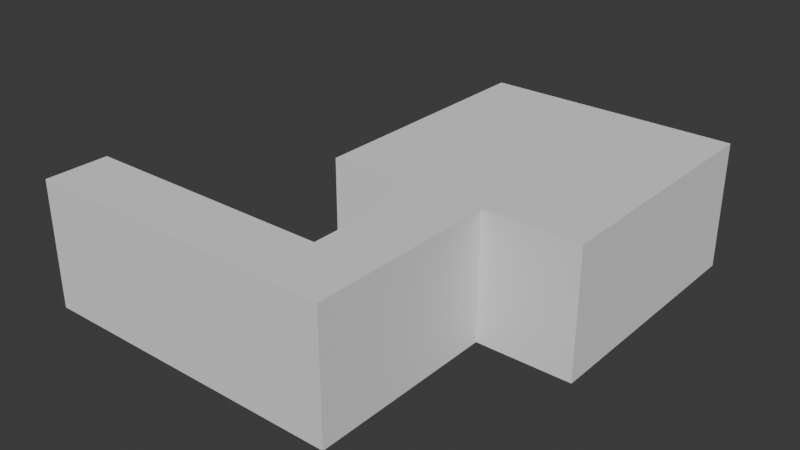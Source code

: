 # Source: c2_m1-new.blend  (saved by Blender 4.1.24; exported with 4.5.12 LTS)
import bpy
from mathutils import Matrix  # noqa: F401  (used for matrix-valued properties, if any)

bpy.ops.wm.read_factory_settings(use_empty=True)
scene = bpy.context.scene
scene.name = 'Scene'

# ---- collections
col_collection = bpy.data.collections.new('Collection'); scene.collection.children.link(col_collection)

# ---- world
world_world = bpy.data.worlds.new('World'); scene.world = world_world
world_world.use_nodes = True; world_world.node_tree.nodes.clear()
_N = world_world.node_tree.nodes; _L = world_world.node_tree.links
n0 = _N.new('ShaderNodeOutputWorld'); n0.name = 'World Output'; n0.location = (300, 300)
n1 = _N.new('ShaderNodeBackground'); n1.name = 'Background'; n1.location = (10, 300)
n1.inputs[0].default_value = (0.05088, 0.05088, 0.05088, 1.0)
_L.new(n1.outputs[0], n0.inputs[0])
n0.is_active_output = True
world_world.color = (0.05088, 0.05088, 0.05088)
world_world.use_sun_shadow = False
world_world.sun_shadow_jitter_overblur = 0.0

# ---- meshes
me_cube_001 = bpy.data.meshes.new('Cube.001')
me_cube_001.from_pydata([(0.0, 0.0, -2.5), (0.0, 0.0, 7.5), (0.0, 5.0, -2.5), (0.0, 5.0, 7.5), (5.0, 0.0, -2.5), (5.0, 0.0, 7.5), (5.0, 5.0, -2.5), (5.0, 5.0, 7.5), (20.0, 5.0, 7.5), (20.0, 5.0, -2.5), (20.0, 0.0, -2.5), (20.0, 0.0, 7.5), (25.0, 5.0, 7.5), (25.0, 5.0, -2.5), (25.0, 0.0, -2.5), (25.0, 0.0, 7.5), (20.0, 15.0, 7.5), (20.0, 15.0, -2.5), (25.0, 15.0, 7.5), (25.0, 15.0, -2.5), (12.5, 15.0, 7.5), (12.5, 15.0, -2.5), (32.5, 15.0, 7.5), (32.5, 15.0, -2.5), (12.5, 35.0, 7.5), (12.5, 35.0, -2.5), (32.5, 35.0, 7.5), (32.5, 35.0, -2.5)], [], [(0, 1, 3, 2), (2, 3, 7, 6), (7, 5, 11, 8), (4, 5, 1, 0), (2, 6, 4, 0), (7, 3, 1, 5), (11, 10, 14, 15), (6, 7, 8, 9), (5, 4, 10, 11), (4, 6, 9, 10), (13, 12, 15, 14), (10, 9, 13, 14), (8, 11, 15, 12), (13, 9, 17, 19), (19, 17, 21, 23), (12, 13, 19, 18), (8, 12, 18, 16), (9, 8, 16, 17), (20, 22, 26, 24), (17, 16, 20, 21), (16, 18, 22, 20), (18, 19, 23, 22), (25, 24, 26, 27), (22, 23, 27, 26), (23, 21, 25, 27), (21, 20, 24, 25)])
_uv = me_cube_001.uv_layers.new(name='UVMap')
_uv.uv.foreach_set('vector', [0.375, 0.0, 0.625, 0.0, 0.625, 0.25, 0.375, 0.25, 0.375, 0.25, 0.625, 0.25, 0.625, 0.5, 0.375, 0.5, 0.625, 0.5, 0.625, 0.75, 0.625, 0.75, 0.625, 0.5, 0.375, 0.75, 0.625, 0.75, 0.625, 1.0, 0.375, 1.0, 0.125, 0.5, 0.375, 0.5, 0.375, 0.75, 0.125, 0.75, 0.625, 0.5, 0.875, 0.5, 0.875, 0.75, 0.625, 0.75, 0.625, 0.75, 0.375, 0.75, 0.375, 0.75, 0.625, 0.75, 0.375, 0.5, 0.625, 0.5, 0.625, 0.5, 0.375, 0.5, 0.625, 0.75, 0.375, 0.75, 0.375, 0.75, 0.625, 0.75, 0.375, 0.75, 0.375, 0.5, 0.375, 0.5, 0.375, 0.75, 0.375, 0.5, 0.625, 0.5, 0.625, 0.75, 0.375, 0.75, 0.375, 0.75, 0.375, 0.5, 0.375, 0.5, 0.375, 0.75, 0.625, 0.5, 0.625, 0.75, 0.625, 0.75, 0.625, 0.5, 0.375, 0.5, 0.375, 0.5, 0.375, 0.5, 0.375, 0.5, 0.375, 0.5, 0.375, 0.5, 0.375, 0.5, 0.375, 0.5, 0.625, 0.5, 0.375, 0.5, 0.375, 0.5, 0.625, 0.5, 0.625, 0.5, 0.625, 0.5, 0.625, 0.5, 0.625, 0.5, 0.375, 0.5, 0.625, 0.5, 0.625, 0.5, 0.375, 0.5, 0.625, 0.5, 0.625, 0.5, 0.625, 0.5, 0.625, 0.5, 0.375, 0.5, 0.625, 0.5, 0.625, 0.5, 0.375, 0.5, 0.625, 0.5, 0.625, 0.5, 0.625, 0.5, 0.625, 0.5, 0.625, 0.5, 0.375, 0.5, 0.375, 0.5, 0.625, 0.5, 0.375, 0.5, 0.625, 0.5, 0.625, 0.5, 0.375, 0.5, 0.625, 0.5, 0.375, 0.5, 0.375, 0.5, 0.625, 0.5, 0.375, 0.5, 0.375, 0.5, 0.375, 0.5, 0.375, 0.5, 0.375, 0.5, 0.625, 0.5, 0.625, 0.5, 0.375, 0.5])
me_cube_001.update()

# ---- objects
ob_level = bpy.data.objects.new('Level', me_cube_001)

# ---- transforms, parenting, visibility, modifiers, constraints
ob_level.location = (0.0, 0.0, 1.0)

# ---- collection membership
col_collection.objects.link(ob_level)

# ---- scene / render settings (as saved in the file)
scene.frame_start = 1; scene.frame_end = 250; scene.frame_set(1)
scene.render.engine = 'BLENDER_EEVEE_NEXT'
scene.cycles.sampling_pattern = 'TABULATED_SOBOL'
scene.eevee.ray_tracing_options.trace_max_roughness = 0.0
bpy.context.view_layer.update()

# ---- added for rendering (the .blend has no active camera and no usable light): camera, sun
cam_auto = bpy.data.cameras.new('AutoCamera')
cam_auto.lens = 50.0
cam_auto.sensor_width = 36.0
cam_auto.clip_end = 1000.0
ob_auto_camera = bpy.data.objects.new('AutoCamera', cam_auto)
scene.collection.objects.link(ob_auto_camera)
ob_auto_camera.location = (61.3992, -36.679, 39.6193)
ob_auto_camera.rotation_euler = (1.09748, -7.21219e-08, 0.694738)
scene.camera = ob_auto_camera
light_auto_sun = bpy.data.lights.new('AutoSun', 'SUN')
light_auto_sun.energy = 3.0
light_auto_sun.angle = 0.0523599
ob_auto_sun = bpy.data.objects.new('AutoSun', light_auto_sun)
scene.collection.objects.link(ob_auto_sun)
ob_auto_sun.rotation_euler = (0.872665, 0.174533, 0.523599)
bpy.context.view_layer.update()
